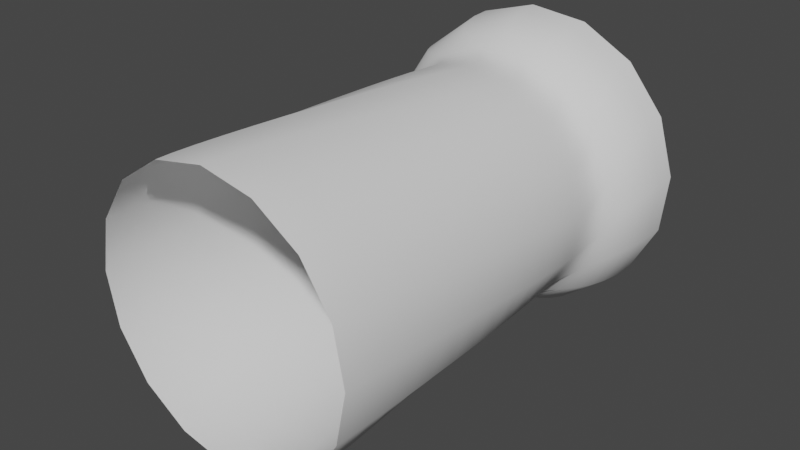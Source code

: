 # Source: untitled.blend  (saved by Blender 3.5.10; exported with 4.5.12 LTS)
import bpy
from mathutils import Matrix  # noqa: F401  (used for matrix-valued properties, if any)

bpy.ops.wm.read_factory_settings(use_empty=True)
scene = bpy.context.scene
scene.name = 'Scene'

# ---- collections
col_castle = bpy.data.collections.new('Castle'); scene.collection.children.link(col_castle)
col_wall_tower = bpy.data.collections.new('Wall Tower'); col_castle.children.link(col_wall_tower)

# ---- world
world_world = bpy.data.worlds.new('World'); scene.world = world_world
world_world.use_nodes = True; world_world.node_tree.nodes.clear()
_N = world_world.node_tree.nodes; _L = world_world.node_tree.links
n0 = _N.new('ShaderNodeOutputWorld'); n0.name = 'World Output'; n0.location = (300, 300)
n1 = _N.new('ShaderNodeBackground'); n1.name = 'Background'; n1.location = (10, 300)
n1.inputs[0].default_value = (0.05088, 0.05088, 0.05088, 1.0)
_L.new(n1.outputs[0], n0.inputs[0])
n0.is_active_output = True
world_world.color = (0.05088, 0.05088, 0.05088)
world_world.use_sun_shadow = False
world_world.sun_shadow_jitter_overblur = 0.0

# ---- meshes
me_beziercurve_001 = bpy.data.meshes.new('BezierCurve.001')
me_beziercurve_001.from_pydata([(0.0, 0.5, 0.5), (0.07983, 0.4986, 0.5022), (0.1902, 0.4905, 0.5068), (0.3252, 0.4769, 0.5134), (0.479, 0.4587, 0.5215), (0.6459, 0.437, 0.5306), (0.8198, 0.4128, 0.5401), (0.9951, 0.3871, 0.5496), (1.166, 0.3609, 0.5584), (1.326, 0.3353, 0.5662), (1.47, 0.3113, 0.5724), (1.592, 0.2899, 0.5765), (1.686, 0.2721, 0.578), (1.755, 0.2657, 0.5767), (1.807, 0.2757, 0.573), (1.847, 0.2991, 0.5674), (1.879, 0.333, 0.5604), (1.906, 0.3741, 0.5524), (1.933, 0.4196, 0.544), (1.965, 0.4664, 0.5356), (2.004, 0.5115, 0.5277), (2.055, 0.5518, 0.5207), (2.122, 0.5844, 0.5151), (2.21, 0.6061, 0.5114), (2.321, 0.614, 0.51), (0.0, 0.2706, 0.6533), (0.07983, 0.2684, 0.6547), (0.1902, 0.2592, 0.6559), (0.3252, 0.2441, 0.6569), (0.479, 0.2242, 0.6574), (0.6459, 0.2007, 0.6575), (0.8198, 0.1747, 0.657), (0.9951, 0.1473, 0.6559), (1.166, 0.1197, 0.6541), (1.326, 0.09309, 0.6515), (1.47, 0.06852, 0.648), (1.592, 0.04717, 0.6436), (1.686, 0.03018, 0.6381), (1.755, 0.02478, 0.6345), (1.807, 0.03546, 0.6349), (1.847, 0.05924, 0.6387), (1.879, 0.09316, 0.6451), (1.906, 0.1342, 0.6536), (1.933, 0.1795, 0.6632), (1.965, 0.2259, 0.6733), (2.004, 0.2706, 0.6832), (2.055, 0.3106, 0.6922), (2.122, 0.3428, 0.6995), (2.21, 0.3643, 0.7044), (2.321, 0.3721, 0.7062), (0.0, 0.0, 0.7071), (0.07983, -0.002542, 0.7076), (0.1902, -0.01152, 0.7052), (0.3252, -0.02584, 0.7003), (0.479, -0.04442, 0.6932), (0.6459, -0.06618, 0.6842), (0.8198, -0.09004, 0.6738), (0.9951, -0.1149, 0.6623), (1.166, -0.1397, 0.6501), (1.326, -0.1633, 0.6375), (1.47, -0.1847, 0.6249), (1.592, -0.2027, 0.6126), (1.686, -0.2163, 0.6011), (1.755, -0.2199, 0.5956), (1.807, -0.2102, 0.6001), (1.847, -0.1897, 0.6127), (1.879, -0.1608, 0.6317), (1.906, -0.1261, 0.6552), (1.933, -0.08797, 0.6814), (1.965, -0.04893, 0.7085), (2.004, -0.01144, 0.7348), (2.055, 0.02203, 0.7583), (2.122, 0.04899, 0.7774), (2.21, 0.06699, 0.7902), (2.321, 0.07353, 0.7948), (0.0, -0.2706, 0.6533), (0.07983, -0.2731, 0.6528), (0.1902, -0.2805, 0.6471), (0.3252, -0.2919, 0.6371), (0.479, -0.3063, 0.6234), (0.6459, -0.323, 0.6068), (0.8198, -0.341, 0.5881), (0.9951, -0.3596, 0.5679), (1.166, -0.3778, 0.5471), (1.326, -0.3948, 0.5265), (1.47, -0.4097, 0.5067), (1.592, -0.4217, 0.4884), (1.686, -0.4299, 0.4726), (1.755, -0.4311, 0.4661), (1.807, -0.4239, 0.474), (1.847, -0.4097, 0.4935), (1.879, -0.3903, 0.5221), (1.906, -0.3672, 0.5571), (1.933, -0.342, 0.5959), (1.965, -0.3163, 0.6359), (2.004, -0.2918, 0.6745), (2.055, -0.2699, 0.709), (2.122, -0.2522, 0.737), (2.21, -0.2405, 0.7557), (2.321, -0.2362, 0.7625), (0.0, -0.5, 0.5), (0.07983, -0.5022, 0.4986), (0.1902, -0.5068, 0.4905), (0.3252, -0.5134, 0.4769), (0.479, -0.5215, 0.4587), (0.6459, -0.5306, 0.437), (0.8198, -0.5401, 0.4128), (0.9951, -0.5496, 0.3871), (1.166, -0.5584, 0.3609), (1.326, -0.5662, 0.3353), (1.47, -0.5724, 0.3113), (1.592, -0.5765, 0.2899), (1.686, -0.578, 0.2721), (1.755, -0.5767, 0.2657), (1.807, -0.573, 0.2757), (1.847, -0.5674, 0.2991), (1.879, -0.5604, 0.333), (1.906, -0.5524, 0.3741), (1.933, -0.544, 0.4196), (1.965, -0.5356, 0.4664), (2.004, -0.5277, 0.5115), (2.055, -0.5207, 0.5518), (2.122, -0.5151, 0.5844), (2.21, -0.5114, 0.6061), (2.321, -0.51, 0.614), (0.0, -0.6533, 0.2706), (0.07983, -0.6547, 0.2684), (0.1902, -0.6559, 0.2592), (0.3252, -0.6569, 0.2441), (0.479, -0.6574, 0.2242), (0.6459, -0.6575, 0.2007), (0.8198, -0.657, 0.1747), (0.9951, -0.6559, 0.1473), (1.166, -0.6541, 0.1197), (1.326, -0.6515, 0.09309), (1.47, -0.648, 0.06852), (1.592, -0.6436, 0.04717), (1.686, -0.6381, 0.03018), (1.755, -0.6345, 0.02478), (1.807, -0.6349, 0.03546), (1.847, -0.6387, 0.05924), (1.879, -0.6451, 0.09316), (1.906, -0.6536, 0.1342), (1.933, -0.6632, 0.1795), (1.965, -0.6733, 0.2259), (2.004, -0.6832, 0.2706), (2.055, -0.6922, 0.3106), (2.122, -0.6995, 0.3428), (2.21, -0.7044, 0.3643), (2.321, -0.7062, 0.3721), (0.0, -0.7071, 0.0), (0.07983, -0.7076, -0.002542), (0.1902, -0.7052, -0.01152), (0.3252, -0.7003, -0.02584), (0.479, -0.6932, -0.04442), (0.6459, -0.6842, -0.06618), (0.8198, -0.6738, -0.09004), (0.9951, -0.6623, -0.1149), (1.166, -0.6501, -0.1397), (1.326, -0.6375, -0.1633), (1.47, -0.6249, -0.1847), (1.592, -0.6126, -0.2027), (1.686, -0.6011, -0.2163), (1.755, -0.5956, -0.2199), (1.807, -0.6001, -0.2102), (1.847, -0.6127, -0.1897), (1.879, -0.6317, -0.1608), (1.906, -0.6552, -0.1261), (1.933, -0.6814, -0.08797), (1.965, -0.7085, -0.04893), (2.004, -0.7348, -0.01144), (2.055, -0.7583, 0.02203), (2.122, -0.7774, 0.04899), (2.21, -0.7902, 0.06699), (2.321, -0.7948, 0.07353), (0.0, -0.6533, -0.2706), (0.07983, -0.6528, -0.2731), (0.1902, -0.6471, -0.2805), (0.3252, -0.6371, -0.2919), (0.479, -0.6234, -0.3063), (0.6459, -0.6068, -0.323), (0.8198, -0.5881, -0.341), (0.9951, -0.5679, -0.3596), (1.166, -0.5471, -0.3778), (1.326, -0.5265, -0.3948), (1.47, -0.5067, -0.4097), (1.592, -0.4884, -0.4217), (1.686, -0.4726, -0.4299), (1.755, -0.4661, -0.4311), (1.807, -0.474, -0.4239), (1.847, -0.4935, -0.4097), (1.879, -0.5221, -0.3903), (1.906, -0.5571, -0.3672), (1.933, -0.5959, -0.342), (1.965, -0.6359, -0.3163), (2.004, -0.6745, -0.2918), (2.055, -0.709, -0.2699), (2.122, -0.737, -0.2522), (2.21, -0.7557, -0.2405), (2.321, -0.7625, -0.2362), (0.0, -0.5, -0.5), (0.07983, -0.4986, -0.5022), (0.1902, -0.4905, -0.5068), (0.3252, -0.4769, -0.5134), (0.479, -0.4587, -0.5215), (0.6459, -0.437, -0.5306), (0.8198, -0.4128, -0.5401), (0.9951, -0.3871, -0.5496), (1.166, -0.3609, -0.5584), (1.326, -0.3353, -0.5662), (1.47, -0.3113, -0.5724), (1.592, -0.2899, -0.5765), (1.686, -0.2721, -0.578), (1.755, -0.2657, -0.5767), (1.807, -0.2757, -0.573), (1.847, -0.2991, -0.5674), (1.879, -0.333, -0.5604), (1.906, -0.3741, -0.5524), (1.933, -0.4196, -0.544), (1.965, -0.4664, -0.5356), (2.004, -0.5115, -0.5277), (2.055, -0.5518, -0.5207), (2.122, -0.5844, -0.5151), (2.21, -0.6061, -0.5114), (2.321, -0.614, -0.51), (0.0, -0.2706, -0.6533), (0.07983, -0.2684, -0.6547), (0.1902, -0.2592, -0.6559), (0.3252, -0.2441, -0.6569), (0.479, -0.2242, -0.6574), (0.6459, -0.2007, -0.6575), (0.8198, -0.1747, -0.657), (0.9951, -0.1473, -0.6559), (1.166, -0.1197, -0.6541), (1.326, -0.09309, -0.6515), (1.47, -0.06852, -0.648), (1.592, -0.04717, -0.6436), (1.686, -0.03018, -0.6381), (1.755, -0.02478, -0.6345), (1.807, -0.03546, -0.6349), (1.847, -0.05924, -0.6387), (1.879, -0.09316, -0.6451), (1.906, -0.1342, -0.6536), (1.933, -0.1795, -0.6632), (1.965, -0.2259, -0.6733), (2.004, -0.2706, -0.6832), (2.055, -0.3106, -0.6922), (2.122, -0.3428, -0.6995), (2.21, -0.3643, -0.7044), (2.321, -0.3721, -0.7062), (0.0, 1.192e-07, -0.7071), (0.07983, 0.002543, -0.7076), (0.1902, 0.01152, -0.7052), (0.3252, 0.02584, -0.7003), (0.479, 0.04442, -0.6932), (0.6459, 0.06618, -0.6842), (0.8198, 0.09004, -0.6738), (0.9951, 0.1149, -0.6623), (1.166, 0.1397, -0.6501), (1.326, 0.1633, -0.6375), (1.47, 0.1847, -0.6249), (1.592, 0.2027, -0.6126), (1.686, 0.2163, -0.6011), (1.755, 0.2199, -0.5956), (1.807, 0.2102, -0.6001), (1.847, 0.1897, -0.6127), (1.879, 0.1608, -0.6317), (1.906, 0.1261, -0.6552), (1.933, 0.08797, -0.6814), (1.965, 0.04893, -0.7085), (2.004, 0.01144, -0.7348), (2.055, -0.02203, -0.7583), (2.122, -0.04899, -0.7774), (2.21, -0.06698, -0.7902), (2.321, -0.07353, -0.7948), (0.0, 0.2706, -0.6533), (0.07983, 0.2731, -0.6528), (0.1902, 0.2805, -0.6471), (0.3252, 0.2919, -0.6371), (0.479, 0.3063, -0.6234), (0.6459, 0.323, -0.6068), (0.8198, 0.341, -0.5881), (0.9951, 0.3596, -0.5679), (1.166, 0.3778, -0.5471), (1.326, 0.3948, -0.5265), (1.47, 0.4097, -0.5067), (1.592, 0.4217, -0.4884), (1.686, 0.4299, -0.4726), (1.755, 0.4311, -0.4661), (1.807, 0.4239, -0.474), (1.847, 0.4097, -0.4935), (1.879, 0.3903, -0.5221), (1.906, 0.3672, -0.5571), (1.933, 0.342, -0.5959), (1.965, 0.3163, -0.6359), (2.004, 0.2918, -0.6745), (2.055, 0.2699, -0.709), (2.122, 0.2522, -0.737), (2.21, 0.2405, -0.7557), (2.321, 0.2362, -0.7625), (0.0, 0.5, -0.5), (0.07983, 0.5022, -0.4986), (0.1902, 0.5068, -0.4905), (0.3252, 0.5134, -0.4769), (0.479, 0.5215, -0.4587), (0.6459, 0.5306, -0.437), (0.8198, 0.5401, -0.4128), (0.9951, 0.5496, -0.3871), (1.166, 0.5584, -0.3609), (1.326, 0.5662, -0.3353), (1.47, 0.5724, -0.3113), (1.592, 0.5765, -0.2899), (1.686, 0.578, -0.2721), (1.755, 0.5767, -0.2657), (1.807, 0.573, -0.2757), (1.847, 0.5674, -0.2991), (1.879, 0.5604, -0.333), (1.906, 0.5524, -0.3741), (1.933, 0.544, -0.4196), (1.965, 0.5356, -0.4664), (2.004, 0.5277, -0.5115), (2.055, 0.5207, -0.5518), (2.122, 0.5151, -0.5844), (2.21, 0.5114, -0.6061), (2.321, 0.51, -0.614), (0.0, 0.6533, -0.2706), (0.07983, 0.6547, -0.2684), (0.1902, 0.6559, -0.2592), (0.3252, 0.6569, -0.2441), (0.479, 0.6574, -0.2242), (0.6459, 0.6575, -0.2007), (0.8198, 0.657, -0.1747), (0.9951, 0.6559, -0.1473), (1.166, 0.6541, -0.1197), (1.326, 0.6515, -0.09309), (1.47, 0.648, -0.06852), (1.592, 0.6436, -0.04717), (1.686, 0.6381, -0.03018), (1.755, 0.6345, -0.02478), (1.807, 0.6349, -0.03546), (1.847, 0.6387, -0.05924), (1.879, 0.6451, -0.09316), (1.906, 0.6536, -0.1342), (1.933, 0.6632, -0.1795), (1.965, 0.6733, -0.2259), (2.004, 0.6832, -0.2706), (2.055, 0.6922, -0.3106), (2.122, 0.6995, -0.3428), (2.21, 0.7044, -0.3643), (2.321, 0.7062, -0.3721), (0.0, 0.7071, 2.384e-07), (0.07983, 0.7076, 0.002543), (0.1902, 0.7052, 0.01152), (0.3252, 0.7003, 0.02584), (0.479, 0.6932, 0.04442), (0.6459, 0.6842, 0.06618), (0.8198, 0.6738, 0.09004), (0.9951, 0.6623, 0.1149), (1.166, 0.6501, 0.1397), (1.326, 0.6375, 0.1633), (1.47, 0.6249, 0.1847), (1.592, 0.6126, 0.2027), (1.686, 0.6011, 0.2163), (1.755, 0.5956, 0.2199), (1.807, 0.6001, 0.2102), (1.847, 0.6127, 0.1897), (1.879, 0.6317, 0.1608), (1.906, 0.6552, 0.1261), (1.933, 0.6814, 0.08797), (1.965, 0.7085, 0.04893), (2.004, 0.7348, 0.01144), (2.055, 0.7583, -0.02203), (2.122, 0.7774, -0.04899), (2.21, 0.7902, -0.06698), (2.321, 0.7948, -0.07353), (0.0, 0.6533, 0.2706), (0.07983, 0.6528, 0.2731), (0.1902, 0.6471, 0.2805), (0.3252, 0.6371, 0.2919), (0.479, 0.6234, 0.3063), (0.6459, 0.6068, 0.323), (0.8198, 0.5881, 0.341), (0.9951, 0.5679, 0.3596), (1.166, 0.5471, 0.3778), (1.326, 0.5265, 0.3948), (1.47, 0.5067, 0.4097), (1.592, 0.4884, 0.4217), (1.686, 0.4726, 0.4299), (1.755, 0.4661, 0.4311), (1.807, 0.474, 0.4239), (1.847, 0.4935, 0.4097), (1.879, 0.5221, 0.3903), (1.906, 0.5571, 0.3672), (1.933, 0.5959, 0.342), (1.965, 0.6359, 0.3163), (2.004, 0.6745, 0.2918), (2.055, 0.709, 0.2699), (2.122, 0.737, 0.2522), (2.21, 0.7557, 0.2405), (2.321, 0.7625, 0.2362)], [], [(0, 1, 26, 25), (25, 26, 51, 50), (50, 51, 76, 75), (75, 76, 101, 100), (100, 101, 126, 125), (125, 126, 151, 150), (150, 151, 176, 175), (175, 176, 201, 200), (200, 201, 226, 225), (225, 226, 251, 250), (250, 251, 276, 275), (275, 276, 301, 300), (300, 301, 326, 325), (325, 326, 351, 350), (350, 351, 376, 375), (375, 376, 1, 0), (1, 2, 27, 26), (26, 27, 52, 51), (51, 52, 77, 76), (76, 77, 102, 101), (101, 102, 127, 126), (126, 127, 152, 151), (151, 152, 177, 176), (176, 177, 202, 201), (201, 202, 227, 226), (226, 227, 252, 251), (251, 252, 277, 276), (276, 277, 302, 301), (301, 302, 327, 326), (326, 327, 352, 351), (351, 352, 377, 376), (376, 377, 2, 1), (2, 3, 28, 27), (27, 28, 53, 52), (52, 53, 78, 77), (77, 78, 103, 102), (102, 103, 128, 127), (127, 128, 153, 152), (152, 153, 178, 177), (177, 178, 203, 202), (202, 203, 228, 227), (227, 228, 253, 252), (252, 253, 278, 277), (277, 278, 303, 302), (302, 303, 328, 327), (327, 328, 353, 352), (352, 353, 378, 377), (377, 378, 3, 2), (3, 4, 29, 28), (28, 29, 54, 53), (53, 54, 79, 78), (78, 79, 104, 103), (103, 104, 129, 128), (128, 129, 154, 153), (153, 154, 179, 178), (178, 179, 204, 203), (203, 204, 229, 228), (228, 229, 254, 253), (253, 254, 279, 278), (278, 279, 304, 303), (303, 304, 329, 328), (328, 329, 354, 353), (353, 354, 379, 378), (378, 379, 4, 3), (4, 5, 30, 29), (29, 30, 55, 54), (54, 55, 80, 79), (79, 80, 105, 104), (104, 105, 130, 129), (129, 130, 155, 154), (154, 155, 180, 179), (179, 180, 205, 204), (204, 205, 230, 229), (229, 230, 255, 254), (254, 255, 280, 279), (279, 280, 305, 304), (304, 305, 330, 329), (329, 330, 355, 354), (354, 355, 380, 379), (379, 380, 5, 4), (5, 6, 31, 30), (30, 31, 56, 55), (55, 56, 81, 80), (80, 81, 106, 105), (105, 106, 131, 130), (130, 131, 156, 155), (155, 156, 181, 180), (180, 181, 206, 205), (205, 206, 231, 230), (230, 231, 256, 255), (255, 256, 281, 280), (280, 281, 306, 305), (305, 306, 331, 330), (330, 331, 356, 355), (355, 356, 381, 380), (380, 381, 6, 5), (6, 7, 32, 31), (31, 32, 57, 56), (56, 57, 82, 81), (81, 82, 107, 106), (106, 107, 132, 131), (131, 132, 157, 156), (156, 157, 182, 181), (181, 182, 207, 206), (206, 207, 232, 231), (231, 232, 257, 256), (256, 257, 282, 281), (281, 282, 307, 306), (306, 307, 332, 331), (331, 332, 357, 356), (356, 357, 382, 381), (381, 382, 7, 6), (7, 8, 33, 32), (32, 33, 58, 57), (57, 58, 83, 82), (82, 83, 108, 107), (107, 108, 133, 132), (132, 133, 158, 157), (157, 158, 183, 182), (182, 183, 208, 207), (207, 208, 233, 232), (232, 233, 258, 257), (257, 258, 283, 282), (282, 283, 308, 307), (307, 308, 333, 332), (332, 333, 358, 357), (357, 358, 383, 382), (382, 383, 8, 7), (8, 9, 34, 33), (33, 34, 59, 58), (58, 59, 84, 83), (83, 84, 109, 108), (108, 109, 134, 133), (133, 134, 159, 158), (158, 159, 184, 183), (183, 184, 209, 208), (208, 209, 234, 233), (233, 234, 259, 258), (258, 259, 284, 283), (283, 284, 309, 308), (308, 309, 334, 333), (333, 334, 359, 358), (358, 359, 384, 383), (383, 384, 9, 8), (9, 10, 35, 34), (34, 35, 60, 59), (59, 60, 85, 84), (84, 85, 110, 109), (109, 110, 135, 134), (134, 135, 160, 159), (159, 160, 185, 184), (184, 185, 210, 209), (209, 210, 235, 234), (234, 235, 260, 259), (259, 260, 285, 284), (284, 285, 310, 309), (309, 310, 335, 334), (334, 335, 360, 359), (359, 360, 385, 384), (384, 385, 10, 9), (10, 11, 36, 35), (35, 36, 61, 60), (60, 61, 86, 85), (85, 86, 111, 110), (110, 111, 136, 135), (135, 136, 161, 160), (160, 161, 186, 185), (185, 186, 211, 210), (210, 211, 236, 235), (235, 236, 261, 260), (260, 261, 286, 285), (285, 286, 311, 310), (310, 311, 336, 335), (335, 336, 361, 360), (360, 361, 386, 385), (385, 386, 11, 10), (11, 12, 37, 36), (36, 37, 62, 61), (61, 62, 87, 86), (86, 87, 112, 111), (111, 112, 137, 136), (136, 137, 162, 161), (161, 162, 187, 186), (186, 187, 212, 211), (211, 212, 237, 236), (236, 237, 262, 261), (261, 262, 287, 286), (286, 287, 312, 311), (311, 312, 337, 336), (336, 337, 362, 361), (361, 362, 387, 386), (386, 387, 12, 11), (12, 13, 38, 37), (37, 38, 63, 62), (62, 63, 88, 87), (87, 88, 113, 112), (112, 113, 138, 137), (137, 138, 163, 162), (162, 163, 188, 187), (187, 188, 213, 212), (212, 213, 238, 237), (237, 238, 263, 262), (262, 263, 288, 287), (287, 288, 313, 312), (312, 313, 338, 337), (337, 338, 363, 362), (362, 363, 388, 387), (387, 388, 13, 12), (13, 14, 39, 38), (38, 39, 64, 63), (63, 64, 89, 88), (88, 89, 114, 113), (113, 114, 139, 138), (138, 139, 164, 163), (163, 164, 189, 188), (188, 189, 214, 213), (213, 214, 239, 238), (238, 239, 264, 263), (263, 264, 289, 288), (288, 289, 314, 313), (313, 314, 339, 338), (338, 339, 364, 363), (363, 364, 389, 388), (388, 389, 14, 13), (14, 15, 40, 39), (39, 40, 65, 64), (64, 65, 90, 89), (89, 90, 115, 114), (114, 115, 140, 139), (139, 140, 165, 164), (164, 165, 190, 189), (189, 190, 215, 214), (214, 215, 240, 239), (239, 240, 265, 264), (264, 265, 290, 289), (289, 290, 315, 314), (314, 315, 340, 339), (339, 340, 365, 364), (364, 365, 390, 389), (389, 390, 15, 14), (15, 16, 41, 40), (40, 41, 66, 65), (65, 66, 91, 90), (90, 91, 116, 115), (115, 116, 141, 140), (140, 141, 166, 165), (165, 166, 191, 190), (190, 191, 216, 215), (215, 216, 241, 240), (240, 241, 266, 265), (265, 266, 291, 290), (290, 291, 316, 315), (315, 316, 341, 340), (340, 341, 366, 365), (365, 366, 391, 390), (390, 391, 16, 15), (16, 17, 42, 41), (41, 42, 67, 66), (66, 67, 92, 91), (91, 92, 117, 116), (116, 117, 142, 141), (141, 142, 167, 166), (166, 167, 192, 191), (191, 192, 217, 216), (216, 217, 242, 241), (241, 242, 267, 266), (266, 267, 292, 291), (291, 292, 317, 316), (316, 317, 342, 341), (341, 342, 367, 366), (366, 367, 392, 391), (391, 392, 17, 16), (17, 18, 43, 42), (42, 43, 68, 67), (67, 68, 93, 92), (92, 93, 118, 117), (117, 118, 143, 142), (142, 143, 168, 167), (167, 168, 193, 192), (192, 193, 218, 217), (217, 218, 243, 242), (242, 243, 268, 267), (267, 268, 293, 292), (292, 293, 318, 317), (317, 318, 343, 342), (342, 343, 368, 367), (367, 368, 393, 392), (392, 393, 18, 17), (18, 19, 44, 43), (43, 44, 69, 68), (68, 69, 94, 93), (93, 94, 119, 118), (118, 119, 144, 143), (143, 144, 169, 168), (168, 169, 194, 193), (193, 194, 219, 218), (218, 219, 244, 243), (243, 244, 269, 268), (268, 269, 294, 293), (293, 294, 319, 318), (318, 319, 344, 343), (343, 344, 369, 368), (368, 369, 394, 393), (393, 394, 19, 18), (19, 20, 45, 44), (44, 45, 70, 69), (69, 70, 95, 94), (94, 95, 120, 119), (119, 120, 145, 144), (144, 145, 170, 169), (169, 170, 195, 194), (194, 195, 220, 219), (219, 220, 245, 244), (244, 245, 270, 269), (269, 270, 295, 294), (294, 295, 320, 319), (319, 320, 345, 344), (344, 345, 370, 369), (369, 370, 395, 394), (394, 395, 20, 19), (20, 21, 46, 45), (45, 46, 71, 70), (70, 71, 96, 95), (95, 96, 121, 120), (120, 121, 146, 145), (145, 146, 171, 170), (170, 171, 196, 195), (195, 196, 221, 220), (220, 221, 246, 245), (245, 246, 271, 270), (270, 271, 296, 295), (295, 296, 321, 320), (320, 321, 346, 345), (345, 346, 371, 370), (370, 371, 396, 395), (395, 396, 21, 20), (21, 22, 47, 46), (46, 47, 72, 71), (71, 72, 97, 96), (96, 97, 122, 121), (121, 122, 147, 146), (146, 147, 172, 171), (171, 172, 197, 196), (196, 197, 222, 221), (221, 222, 247, 246), (246, 247, 272, 271), (271, 272, 297, 296), (296, 297, 322, 321), (321, 322, 347, 346), (346, 347, 372, 371), (371, 372, 397, 396), (396, 397, 22, 21), (22, 23, 48, 47), (47, 48, 73, 72), (72, 73, 98, 97), (97, 98, 123, 122), (122, 123, 148, 147), (147, 148, 173, 172), (172, 173, 198, 197), (197, 198, 223, 222), (222, 223, 248, 247), (247, 248, 273, 272), (272, 273, 298, 297), (297, 298, 323, 322), (322, 323, 348, 347), (347, 348, 373, 372), (372, 373, 398, 397), (397, 398, 23, 22), (23, 24, 49, 48), (48, 49, 74, 73), (73, 74, 99, 98), (98, 99, 124, 123), (123, 124, 149, 148), (148, 149, 174, 173), (173, 174, 199, 198), (198, 199, 224, 223), (223, 224, 249, 248), (248, 249, 274, 273), (273, 274, 299, 298), (298, 299, 324, 323), (323, 324, 349, 348), (348, 349, 374, 373), (373, 374, 399, 398), (398, 399, 24, 23)])
me_beziercurve_001.polygons.foreach_set('use_smooth', [True] * 384)
_uv = me_beziercurve_001.uv_layers.new(name='UVMap')
_uv.uv.foreach_set('vector', [0.0, 0.0, 0.0, 0.07983, 0.0625, 0.07983, 0.0625, 0.0, 0.0625, 0.0, 0.0625, 0.07983, 0.125, 0.07983, 0.125, 0.0, 0.125, 0.0, 0.125, 0.07983, 0.1875, 0.07983, 0.1875, 0.0, 0.1875, 0.0, 0.1875, 0.07983, 0.25, 0.07983, 0.25, 0.0, 0.25, 0.0, 0.25, 0.07983, 0.3125, 0.07983, 0.3125, 0.0, 0.3125, 0.0, 0.3125, 0.07983, 0.375, 0.07983, 0.375, 0.0, 0.375, 0.0, 0.375, 0.07983, 0.4375, 0.07983, 0.4375, 0.0, 0.4375, 0.0, 0.4375, 0.07983, 0.5, 0.07983, 0.5, 0.0, 0.5, 0.0, 0.5, 0.07983, 0.5625, 0.07983, 0.5625, 0.0, 0.5625, 0.0, 0.5625, 0.07983, 0.625, 0.07983, 0.625, 0.0, 0.625, 0.0, 0.625, 0.07983, 0.6875, 0.07983, 0.6875, 0.0, 0.6875, 0.0, 0.6875, 0.07983, 0.75, 0.07983, 0.75, 0.0, 0.75, 0.0, 0.75, 0.07983, 0.8125, 0.07983, 0.8125, 0.0, 0.8125, 0.0, 0.8125, 0.07983, 0.875, 0.07983, 0.875, 0.0, 0.875, 0.0, 0.875, 0.07983, 0.9375, 0.07983, 0.9375, 0.0, 0.9375, 0.0, 0.9375, 0.07983, 1.0, 0.07983, 1.0, 0.0, 0.0, 0.07983, 0.0, 0.1902, 0.0625, 0.1902, 0.0625, 0.07983, 0.0625, 0.07983, 0.0625, 0.1902, 0.125, 0.1902, 0.125, 0.07983, 0.125, 0.07983, 0.125, 0.1902, 0.1875, 0.1902, 0.1875, 0.07983, 0.1875, 0.07983, 0.1875, 0.1902, 0.25, 0.1902, 0.25, 0.07983, 0.25, 0.07983, 0.25, 0.1902, 0.3125, 0.1902, 0.3125, 0.07983, 0.3125, 0.07983, 0.3125, 0.1902, 0.375, 0.1902, 0.375, 0.07983, 0.375, 0.07983, 0.375, 0.1902, 0.4375, 0.1902, 0.4375, 0.07983, 0.4375, 0.07983, 0.4375, 0.1902, 0.5, 0.1902, 0.5, 0.07983, 0.5, 0.07983, 0.5, 0.1902, 0.5625, 0.1902, 0.5625, 0.07983, 0.5625, 0.07983, 0.5625, 0.1902, 0.625, 0.1902, 0.625, 0.07983, 0.625, 0.07983, 0.625, 0.1902, 0.6875, 0.1902, 0.6875, 0.07983, 0.6875, 0.07983, 0.6875, 0.1902, 0.75, 0.1902, 0.75, 0.07983, 0.75, 0.07983, 0.75, 0.1902, 0.8125, 0.1902, 0.8125, 0.07983, 0.8125, 0.07983, 0.8125, 0.1902, 0.875, 0.1902, 0.875, 0.07983, 0.875, 0.07983, 0.875, 0.1902, 0.9375, 0.1902, 0.9375, 0.07983, 0.9375, 0.07983, 0.9375, 0.1902, 1.0, 0.1902, 1.0, 0.07983, 0.0, 0.1902, 0.0, 0.3252, 0.0625, 0.3252, 0.0625, 0.1902, 0.0625, 0.1902, 0.0625, 0.3252, 0.125, 0.3252, 0.125, 0.1902, 0.125, 0.1902, 0.125, 0.3252, 0.1875, 0.3252, 0.1875, 0.1902, 0.1875, 0.1902, 0.1875, 0.3252, 0.25, 0.3252, 0.25, 0.1902, 0.25, 0.1902, 0.25, 0.3252, 0.3125, 0.3252, 0.3125, 0.1902, 0.3125, 0.1902, 0.3125, 0.3252, 0.375, 0.3252, 0.375, 0.1902, 0.375, 0.1902, 0.375, 0.3252, 0.4375, 0.3252, 0.4375, 0.1902, 0.4375, 0.1902, 0.4375, 0.3252, 0.5, 0.3252, 0.5, 0.1902, 0.5, 0.1902, 0.5, 0.3252, 0.5625, 0.3252, 0.5625, 0.1902, 0.5625, 0.1902, 0.5625, 0.3252, 0.625, 0.3252, 0.625, 0.1902, 0.625, 0.1902, 0.625, 0.3252, 0.6875, 0.3252, 0.6875, 0.1902, 0.6875, 0.1902, 0.6875, 0.3252, 0.75, 0.3252, 0.75, 0.1902, 0.75, 0.1902, 0.75, 0.3252, 0.8125, 0.3252, 0.8125, 0.1902, 0.8125, 0.1902, 0.8125, 0.3252, 0.875, 0.3252, 0.875, 0.1902, 0.875, 0.1902, 0.875, 0.3252, 0.9375, 0.3252, 0.9375, 0.1902, 0.9375, 0.1902, 0.9375, 0.3252, 1.0, 0.3252, 1.0, 0.1902, 0.0, 0.3252, 0.0, 0.479, 0.0625, 0.479, 0.0625, 0.3252, 0.0625, 0.3252, 0.0625, 0.479, 0.125, 0.479, 0.125, 0.3252, 0.125, 0.3252, 0.125, 0.479, 0.1875, 0.479, 0.1875, 0.3252, 0.1875, 0.3252, 0.1875, 0.479, 0.25, 0.479, 0.25, 0.3252, 0.25, 0.3252, 0.25, 0.479, 0.3125, 0.479, 0.3125, 0.3252, 0.3125, 0.3252, 0.3125, 0.479, 0.375, 0.479, 0.375, 0.3252, 0.375, 0.3252, 0.375, 0.479, 0.4375, 0.479, 0.4375, 0.3252, 0.4375, 0.3252, 0.4375, 0.479, 0.5, 0.479, 0.5, 0.3252, 0.5, 0.3252, 0.5, 0.479, 0.5625, 0.479, 0.5625, 0.3252, 0.5625, 0.3252, 0.5625, 0.479, 0.625, 0.479, 0.625, 0.3252, 0.625, 0.3252, 0.625, 0.479, 0.6875, 0.479, 0.6875, 0.3252, 0.6875, 0.3252, 0.6875, 0.479, 0.75, 0.479, 0.75, 0.3252, 0.75, 0.3252, 0.75, 0.479, 0.8125, 0.479, 0.8125, 0.3252, 0.8125, 0.3252, 0.8125, 0.479, 0.875, 0.479, 0.875, 0.3252, 0.875, 0.3252, 0.875, 0.479, 0.9375, 0.479, 0.9375, 0.3252, 0.9375, 0.3252, 0.9375, 0.479, 1.0, 0.479, 1.0, 0.3252, 0.0, 0.479, 0.0, 0.6459, 0.0625, 0.6459, 0.0625, 0.479, 0.0625, 0.479, 0.0625, 0.6459, 0.125, 0.6459, 0.125, 0.479, 0.125, 0.479, 0.125, 0.6459, 0.1875, 0.6459, 0.1875, 0.479, 0.1875, 0.479, 0.1875, 0.6459, 0.25, 0.6459, 0.25, 0.479, 0.25, 0.479, 0.25, 0.6459, 0.3125, 0.6459, 0.3125, 0.479, 0.3125, 0.479, 0.3125, 0.6459, 0.375, 0.6459, 0.375, 0.479, 0.375, 0.479, 0.375, 0.6459, 0.4375, 0.6459, 0.4375, 0.479, 0.4375, 0.479, 0.4375, 0.6459, 0.5, 0.6459, 0.5, 0.479, 0.5, 0.479, 0.5, 0.6459, 0.5625, 0.6459, 0.5625, 0.479, 0.5625, 0.479, 0.5625, 0.6459, 0.625, 0.6459, 0.625, 0.479, 0.625, 0.479, 0.625, 0.6459, 0.6875, 0.6459, 0.6875, 0.479, 0.6875, 0.479, 0.6875, 0.6459, 0.75, 0.6459, 0.75, 0.479, 0.75, 0.479, 0.75, 0.6459, 0.8125, 0.6459, 0.8125, 0.479, 0.8125, 0.479, 0.8125, 0.6459, 0.875, 0.6459, 0.875, 0.479, 0.875, 0.479, 0.875, 0.6459, 0.9375, 0.6459, 0.9375, 0.479, 0.9375, 0.479, 0.9375, 0.6459, 1.0, 0.6459, 1.0, 0.479, 0.0, 0.6459, 0.0, 0.8198, 0.0625, 0.8198, 0.0625, 0.6459, 0.0625, 0.6459, 0.0625, 0.8198, 0.125, 0.8198, 0.125, 0.6459, 0.125, 0.6459, 0.125, 0.8198, 0.1875, 0.8198, 0.1875, 0.6459, 0.1875, 0.6459, 0.1875, 0.8198, 0.25, 0.8198, 0.25, 0.6459, 0.25, 0.6459, 0.25, 0.8198, 0.3125, 0.8198, 0.3125, 0.6459, 0.3125, 0.6459, 0.3125, 0.8198, 0.375, 0.8198, 0.375, 0.6459, 0.375, 0.6459, 0.375, 0.8198, 0.4375, 0.8198, 0.4375, 0.6459, 0.4375, 0.6459, 0.4375, 0.8198, 0.5, 0.8198, 0.5, 0.6459, 0.5, 0.6459, 0.5, 0.8198, 0.5625, 0.8198, 0.5625, 0.6459, 0.5625, 0.6459, 0.5625, 0.8198, 0.625, 0.8198, 0.625, 0.6459, 0.625, 0.6459, 0.625, 0.8198, 0.6875, 0.8198, 0.6875, 0.6459, 0.6875, 0.6459, 0.6875, 0.8198, 0.75, 0.8198, 0.75, 0.6459, 0.75, 0.6459, 0.75, 0.8198, 0.8125, 0.8198, 0.8125, 0.6459, 0.8125, 0.6459, 0.8125, 0.8198, 0.875, 0.8198, 0.875, 0.6459, 0.875, 0.6459, 0.875, 0.8198, 0.9375, 0.8198, 0.9375, 0.6459, 0.9375, 0.6459, 0.9375, 0.8198, 1.0, 0.8198, 1.0, 0.6459, 0.0, 0.8198, 0.0, 0.9951, 0.0625, 0.9951, 0.0625, 0.8198, 0.0625, 0.8198, 0.0625, 0.9951, 0.125, 0.9951, 0.125, 0.8198, 0.125, 0.8198, 0.125, 0.9951, 0.1875, 0.9951, 0.1875, 0.8198, 0.1875, 0.8198, 0.1875, 0.9951, 0.25, 0.9951, 0.25, 0.8198, 0.25, 0.8198, 0.25, 0.9951, 0.3125, 0.9951, 0.3125, 0.8198, 0.3125, 0.8198, 0.3125, 0.9951, 0.375, 0.9951, 0.375, 0.8198, 0.375, 0.8198, 0.375, 0.9951, 0.4375, 0.9951, 0.4375, 0.8198, 0.4375, 0.8198, 0.4375, 0.9951, 0.5, 0.9951, 0.5, 0.8198, 0.5, 0.8198, 0.5, 0.9951, 0.5625, 0.9951, 0.5625, 0.8198, 0.5625, 0.8198, 0.5625, 0.9951, 0.625, 0.9951, 0.625, 0.8198, 0.625, 0.8198, 0.625, 0.9951, 0.6875, 0.9951, 0.6875, 0.8198, 0.6875, 0.8198, 0.6875, 0.9951, 0.75, 0.9951, 0.75, 0.8198, 0.75, 0.8198, 0.75, 0.9951, 0.8125, 0.9951, 0.8125, 0.8198, 0.8125, 0.8198, 0.8125, 0.9951, 0.875, 0.9951, 0.875, 0.8198, 0.875, 0.8198, 0.875, 0.9951, 0.9375, 0.9951, 0.9375, 0.8198, 0.9375, 0.8198, 0.9375, 0.9951, 1.0, 0.9951, 1.0, 0.8198, 0.0, 0.9951, 0.0, 1.166, 0.0625, 1.166, 0.0625, 0.9951, 0.0625, 0.9951, 0.0625, 1.166, 0.125, 1.166, 0.125, 0.9951, 0.125, 0.9951, 0.125, 1.166, 0.1875, 1.166, 0.1875, 0.9951, 0.1875, 0.9951, 0.1875, 1.166, 0.25, 1.166, 0.25, 0.9951, 0.25, 0.9951, 0.25, 1.166, 0.3125, 1.166, 0.3125, 0.9951, 0.3125, 0.9951, 0.3125, 1.166, 0.375, 1.166, 0.375, 0.9951, 0.375, 0.9951, 0.375, 1.166, 0.4375, 1.166, 0.4375, 0.9951, 0.4375, 0.9951, 0.4375, 1.166, 0.5, 1.166, 0.5, 0.9951, 0.5, 0.9951, 0.5, 1.166, 0.5625, 1.166, 0.5625, 0.9951, 0.5625, 0.9951, 0.5625, 1.166, 0.625, 1.166, 0.625, 0.9951, 0.625, 0.9951, 0.625, 1.166, 0.6875, 1.166, 0.6875, 0.9951, 0.6875, 0.9951, 0.6875, 1.166, 0.75, 1.166, 0.75, 0.9951, 0.75, 0.9951, 0.75, 1.166, 0.8125, 1.166, 0.8125, 0.9951, 0.8125, 0.9951, 0.8125, 1.166, 0.875, 1.166, 0.875, 0.9951, 0.875, 0.9951, 0.875, 1.166, 0.9375, 1.166, 0.9375, 0.9951, 0.9375, 0.9951, 0.9375, 1.166, 1.0, 1.166, 1.0, 0.9951, 0.0, 1.166, 0.0, 1.326, 0.0625, 1.326, 0.0625, 1.166, 0.0625, 1.166, 0.0625, 1.326, 0.125, 1.326, 0.125, 1.166, 0.125, 1.166, 0.125, 1.326, 0.1875, 1.326, 0.1875, 1.166, 0.1875, 1.166, 0.1875, 1.326, 0.25, 1.326, 0.25, 1.166, 0.25, 1.166, 0.25, 1.326, 0.3125, 1.326, 0.3125, 1.166, 0.3125, 1.166, 0.3125, 1.326, 0.375, 1.326, 0.375, 1.166, 0.375, 1.166, 0.375, 1.326, 0.4375, 1.326, 0.4375, 1.166, 0.4375, 1.166, 0.4375, 1.326, 0.5, 1.326, 0.5, 1.166, 0.5, 1.166, 0.5, 1.326, 0.5625, 1.326, 0.5625, 1.166, 0.5625, 1.166, 0.5625, 1.326, 0.625, 1.326, 0.625, 1.166, 0.625, 1.166, 0.625, 1.326, 0.6875, 1.326, 0.6875, 1.166, 0.6875, 1.166, 0.6875, 1.326, 0.75, 1.326, 0.75, 1.166, 0.75, 1.166, 0.75, 1.326, 0.8125, 1.326, 0.8125, 1.166, 0.8125, 1.166, 0.8125, 1.326, 0.875, 1.326, 0.875, 1.166, 0.875, 1.166, 0.875, 1.326, 0.9375, 1.326, 0.9375, 1.166, 0.9375, 1.166, 0.9375, 1.326, 1.0, 1.326, 1.0, 1.166, 0.0, 1.326, 0.0, 1.47, 0.0625, 1.47, 0.0625, 1.326, 0.0625, 1.326, 0.0625, 1.47, 0.125, 1.47, 0.125, 1.326, 0.125, 1.326, 0.125, 1.47, 0.1875, 1.47, 0.1875, 1.326, 0.1875, 1.326, 0.1875, 1.47, 0.25, 1.47, 0.25, 1.326, 0.25, 1.326, 0.25, 1.47, 0.3125, 1.47, 0.3125, 1.326, 0.3125, 1.326, 0.3125, 1.47, 0.375, 1.47, 0.375, 1.326, 0.375, 1.326, 0.375, 1.47, 0.4375, 1.47, 0.4375, 1.326, 0.4375, 1.326, 0.4375, 1.47, 0.5, 1.47, 0.5, 1.326, 0.5, 1.326, 0.5, 1.47, 0.5625, 1.47, 0.5625, 1.326, 0.5625, 1.326, 0.5625, 1.47, 0.625, 1.47, 0.625, 1.326, 0.625, 1.326, 0.625, 1.47, 0.6875, 1.47, 0.6875, 1.326, 0.6875, 1.326, 0.6875, 1.47, 0.75, 1.47, 0.75, 1.326, 0.75, 1.326, 0.75, 1.47, 0.8125, 1.47, 0.8125, 1.326, 0.8125, 1.326, 0.8125, 1.47, 0.875, 1.47, 0.875, 1.326, 0.875, 1.326, 0.875, 1.47, 0.9375, 1.47, 0.9375, 1.326, 0.9375, 1.326, 0.9375, 1.47, 1.0, 1.47, 1.0, 1.326, 0.0, 1.47, 0.0, 1.592, 0.0625, 1.592, 0.0625, 1.47, 0.0625, 1.47, 0.0625, 1.592, 0.125, 1.592, 0.125, 1.47, 0.125, 1.47, 0.125, 1.592, 0.1875, 1.592, 0.1875, 1.47, 0.1875, 1.47, 0.1875, 1.592, 0.25, 1.592, 0.25, 1.47, 0.25, 1.47, 0.25, 1.592, 0.3125, 1.592, 0.3125, 1.47, 0.3125, 1.47, 0.3125, 1.592, 0.375, 1.592, 0.375, 1.47, 0.375, 1.47, 0.375, 1.592, 0.4375, 1.592, 0.4375, 1.47, 0.4375, 1.47, 0.4375, 1.592, 0.5, 1.592, 0.5, 1.47, 0.5, 1.47, 0.5, 1.592, 0.5625, 1.592, 0.5625, 1.47, 0.5625, 1.47, 0.5625, 1.592, 0.625, 1.592, 0.625, 1.47, 0.625, 1.47, 0.625, 1.592, 0.6875, 1.592, 0.6875, 1.47, 0.6875, 1.47, 0.6875, 1.592, 0.75, 1.592, 0.75, 1.47, 0.75, 1.47, 0.75, 1.592, 0.8125, 1.592, 0.8125, 1.47, 0.8125, 1.47, 0.8125, 1.592, 0.875, 1.592, 0.875, 1.47, 0.875, 1.47, 0.875, 1.592, 0.9375, 1.592, 0.9375, 1.47, 0.9375, 1.47, 0.9375, 1.592, 1.0, 1.592, 1.0, 1.47, 0.0, 1.592, 0.0, 1.686, 0.0625, 1.686, 0.0625, 1.592, 0.0625, 1.592, 0.0625, 1.686, 0.125, 1.686, 0.125, 1.592, 0.125, 1.592, 0.125, 1.686, 0.1875, 1.686, 0.1875, 1.592, 0.1875, 1.592, 0.1875, 1.686, 0.25, 1.686, 0.25, 1.592, 0.25, 1.592, 0.25, 1.686, 0.3125, 1.686, 0.3125, 1.592, 0.3125, 1.592, 0.3125, 1.686, 0.375, 1.686, 0.375, 1.592, 0.375, 1.592, 0.375, 1.686, 0.4375, 1.686, 0.4375, 1.592, 0.4375, 1.592, 0.4375, 1.686, 0.5, 1.686, 0.5, 1.592, 0.5, 1.592, 0.5, 1.686, 0.5625, 1.686, 0.5625, 1.592, 0.5625, 1.592, 0.5625, 1.686, 0.625, 1.686, 0.625, 1.592, 0.625, 1.592, 0.625, 1.686, 0.6875, 1.686, 0.6875, 1.592, 0.6875, 1.592, 0.6875, 1.686, 0.75, 1.686, 0.75, 1.592, 0.75, 1.592, 0.75, 1.686, 0.8125, 1.686, 0.8125, 1.592, 0.8125, 1.592, 0.8125, 1.686, 0.875, 1.686, 0.875, 1.592, 0.875, 1.592, 0.875, 1.686, 0.9375, 1.686, 0.9375, 1.592, 0.9375, 1.592, 0.9375, 1.686, 1.0, 1.686, 1.0, 1.592, 0.0, 1.686, 0.0, 1.755, 0.0625, 1.755, 0.0625, 1.686, 0.0625, 1.686, 0.0625, 1.755, 0.125, 1.755, 0.125, 1.686, 0.125, 1.686, 0.125, 1.755, 0.1875, 1.755, 0.1875, 1.686, 0.1875, 1.686, 0.1875, 1.755, 0.25, 1.755, 0.25, 1.686, 0.25, 1.686, 0.25, 1.755, 0.3125, 1.755, 0.3125, 1.686, 0.3125, 1.686, 0.3125, 1.755, 0.375, 1.755, 0.375, 1.686, 0.375, 1.686, 0.375, 1.755, 0.4375, 1.755, 0.4375, 1.686, 0.4375, 1.686, 0.4375, 1.755, 0.5, 1.755, 0.5, 1.686, 0.5, 1.686, 0.5, 1.755, 0.5625, 1.755, 0.5625, 1.686, 0.5625, 1.686, 0.5625, 1.755, 0.625, 1.755, 0.625, 1.686, 0.625, 1.686, 0.625, 1.755, 0.6875, 1.755, 0.6875, 1.686, 0.6875, 1.686, 0.6875, 1.755, 0.75, 1.755, 0.75, 1.686, 0.75, 1.686, 0.75, 1.755, 0.8125, 1.755, 0.8125, 1.686, 0.8125, 1.686, 0.8125, 1.755, 0.875, 1.755, 0.875, 1.686, 0.875, 1.686, 0.875, 1.755, 0.9375, 1.755, 0.9375, 1.686, 0.9375, 1.686, 0.9375, 1.755, 1.0, 1.755, 1.0, 1.686, 0.0, 1.755, 0.0, 1.807, 0.0625, 1.807, 0.0625, 1.755, 0.0625, 1.755, 0.0625, 1.807, 0.125, 1.807, 0.125, 1.755, 0.125, 1.755, 0.125, 1.807, 0.1875, 1.807, 0.1875, 1.755, 0.1875, 1.755, 0.1875, 1.807, 0.25, 1.807, 0.25, 1.755, 0.25, 1.755, 0.25, 1.807, 0.3125, 1.807, 0.3125, 1.755, 0.3125, 1.755, 0.3125, 1.807, 0.375, 1.807, 0.375, 1.755, 0.375, 1.755, 0.375, 1.807, 0.4375, 1.807, 0.4375, 1.755, 0.4375, 1.755, 0.4375, 1.807, 0.5, 1.807, 0.5, 1.755, 0.5, 1.755, 0.5, 1.807, 0.5625, 1.807, 0.5625, 1.755, 0.5625, 1.755, 0.5625, 1.807, 0.625, 1.807, 0.625, 1.755, 0.625, 1.755, 0.625, 1.807, 0.6875, 1.807, 0.6875, 1.755, 0.6875, 1.755, 0.6875, 1.807, 0.75, 1.807, 0.75, 1.755, 0.75, 1.755, 0.75, 1.807, 0.8125, 1.807, 0.8125, 1.755, 0.8125, 1.755, 0.8125, 1.807, 0.875, 1.807, 0.875, 1.755, 0.875, 1.755, 0.875, 1.807, 0.9375, 1.807, 0.9375, 1.755, 0.9375, 1.755, 0.9375, 1.807, 1.0, 1.807, 1.0, 1.755, 0.0, 1.807, 0.0, 1.847, 0.0625, 1.847, 0.0625, 1.807, 0.0625, 1.807, 0.0625, 1.847, 0.125, 1.847, 0.125, 1.807, 0.125, 1.807, 0.125, 1.847, 0.1875, 1.847, 0.1875, 1.807, 0.1875, 1.807, 0.1875, 1.847, 0.25, 1.847, 0.25, 1.807, 0.25, 1.807, 0.25, 1.847, 0.3125, 1.847, 0.3125, 1.807, 0.3125, 1.807, 0.3125, 1.847, 0.375, 1.847, 0.375, 1.807, 0.375, 1.807, 0.375, 1.847, 0.4375, 1.847, 0.4375, 1.807, 0.4375, 1.807, 0.4375, 1.847, 0.5, 1.847, 0.5, 1.807, 0.5, 1.807, 0.5, 1.847, 0.5625, 1.847, 0.5625, 1.807, 0.5625, 1.807, 0.5625, 1.847, 0.625, 1.847, 0.625, 1.807, 0.625, 1.807, 0.625, 1.847, 0.6875, 1.847, 0.6875, 1.807, 0.6875, 1.807, 0.6875, 1.847, 0.75, 1.847, 0.75, 1.807, 0.75, 1.807, 0.75, 1.847, 0.8125, 1.847, 0.8125, 1.807, 0.8125, 1.807, 0.8125, 1.847, 0.875, 1.847, 0.875, 1.807, 0.875, 1.807, 0.875, 1.847, 0.9375, 1.847, 0.9375, 1.807, 0.9375, 1.807, 0.9375, 1.847, 1.0, 1.847, 1.0, 1.807, 0.0, 1.847, 0.0, 1.879, 0.0625, 1.879, 0.0625, 1.847, 0.0625, 1.847, 0.0625, 1.879, 0.125, 1.879, 0.125, 1.847, 0.125, 1.847, 0.125, 1.879, 0.1875, 1.879, 0.1875, 1.847, 0.1875, 1.847, 0.1875, 1.879, 0.25, 1.879, 0.25, 1.847, 0.25, 1.847, 0.25, 1.879, 0.3125, 1.879, 0.3125, 1.847, 0.3125, 1.847, 0.3125, 1.879, 0.375, 1.879, 0.375, 1.847, 0.375, 1.847, 0.375, 1.879, 0.4375, 1.879, 0.4375, 1.847, 0.4375, 1.847, 0.4375, 1.879, 0.5, 1.879, 0.5, 1.847, 0.5, 1.847, 0.5, 1.879, 0.5625, 1.879, 0.5625, 1.847, 0.5625, 1.847, 0.5625, 1.879, 0.625, 1.879, 0.625, 1.847, 0.625, 1.847, 0.625, 1.879, 0.6875, 1.879, 0.6875, 1.847, 0.6875, 1.847, 0.6875, 1.879, 0.75, 1.879, 0.75, 1.847, 0.75, 1.847, 0.75, 1.879, 0.8125, 1.879, 0.8125, 1.847, 0.8125, 1.847, 0.8125, 1.879, 0.875, 1.879, 0.875, 1.847, 0.875, 1.847, 0.875, 1.879, 0.9375, 1.879, 0.9375, 1.847, 0.9375, 1.847, 0.9375, 1.879, 1.0, 1.879, 1.0, 1.847, 0.0, 1.879, 0.0, 1.906, 0.0625, 1.906, 0.0625, 1.879, 0.0625, 1.879, 0.0625, 1.906, 0.125, 1.906, 0.125, 1.879, 0.125, 1.879, 0.125, 1.906, 0.1875, 1.906, 0.1875, 1.879, 0.1875, 1.879, 0.1875, 1.906, 0.25, 1.906, 0.25, 1.879, 0.25, 1.879, 0.25, 1.906, 0.3125, 1.906, 0.3125, 1.879, 0.3125, 1.879, 0.3125, 1.906, 0.375, 1.906, 0.375, 1.879, 0.375, 1.879, 0.375, 1.906, 0.4375, 1.906, 0.4375, 1.879, 0.4375, 1.879, 0.4375, 1.906, 0.5, 1.906, 0.5, 1.879, 0.5, 1.879, 0.5, 1.906, 0.5625, 1.906, 0.5625, 1.879, 0.5625, 1.879, 0.5625, 1.906, 0.625, 1.906, 0.625, 1.879, 0.625, 1.879, 0.625, 1.906, 0.6875, 1.906, 0.6875, 1.879, 0.6875, 1.879, 0.6875, 1.906, 0.75, 1.906, 0.75, 1.879, 0.75, 1.879, 0.75, 1.906, 0.8125, 1.906, 0.8125, 1.879, 0.8125, 1.879, 0.8125, 1.906, 0.875, 1.906, 0.875, 1.879, 0.875, 1.879, 0.875, 1.906, 0.9375, 1.906, 0.9375, 1.879, 0.9375, 1.879, 0.9375, 1.906, 1.0, 1.906, 1.0, 1.879, 0.0, 1.906, 0.0, 1.933, 0.0625, 1.933, 0.0625, 1.906, 0.0625, 1.906, 0.0625, 1.933, 0.125, 1.933, 0.125, 1.906, 0.125, 1.906, 0.125, 1.933, 0.1875, 1.933, 0.1875, 1.906, 0.1875, 1.906, 0.1875, 1.933, 0.25, 1.933, 0.25, 1.906, 0.25, 1.906, 0.25, 1.933, 0.3125, 1.933, 0.3125, 1.906, 0.3125, 1.906, 0.3125, 1.933, 0.375, 1.933, 0.375, 1.906, 0.375, 1.906, 0.375, 1.933, 0.4375, 1.933, 0.4375, 1.906, 0.4375, 1.906, 0.4375, 1.933, 0.5, 1.933, 0.5, 1.906, 0.5, 1.906, 0.5, 1.933, 0.5625, 1.933, 0.5625, 1.906, 0.5625, 1.906, 0.5625, 1.933, 0.625, 1.933, 0.625, 1.906, 0.625, 1.906, 0.625, 1.933, 0.6875, 1.933, 0.6875, 1.906, 0.6875, 1.906, 0.6875, 1.933, 0.75, 1.933, 0.75, 1.906, 0.75, 1.906, 0.75, 1.933, 0.8125, 1.933, 0.8125, 1.906, 0.8125, 1.906, 0.8125, 1.933, 0.875, 1.933, 0.875, 1.906, 0.875, 1.906, 0.875, 1.933, 0.9375, 1.933, 0.9375, 1.906, 0.9375, 1.906, 0.9375, 1.933, 1.0, 1.933, 1.0, 1.906, 0.0, 1.933, 0.0, 1.965, 0.0625, 1.965, 0.0625, 1.933, 0.0625, 1.933, 0.0625, 1.965, 0.125, 1.965, 0.125, 1.933, 0.125, 1.933, 0.125, 1.965, 0.1875, 1.965, 0.1875, 1.933, 0.1875, 1.933, 0.1875, 1.965, 0.25, 1.965, 0.25, 1.933, 0.25, 1.933, 0.25, 1.965, 0.3125, 1.965, 0.3125, 1.933, 0.3125, 1.933, 0.3125, 1.965, 0.375, 1.965, 0.375, 1.933, 0.375, 1.933, 0.375, 1.965, 0.4375, 1.965, 0.4375, 1.933, 0.4375, 1.933, 0.4375, 1.965, 0.5, 1.965, 0.5, 1.933, 0.5, 1.933, 0.5, 1.965, 0.5625, 1.965, 0.5625, 1.933, 0.5625, 1.933, 0.5625, 1.965, 0.625, 1.965, 0.625, 1.933, 0.625, 1.933, 0.625, 1.965, 0.6875, 1.965, 0.6875, 1.933, 0.6875, 1.933, 0.6875, 1.965, 0.75, 1.965, 0.75, 1.933, 0.75, 1.933, 0.75, 1.965, 0.8125, 1.965, 0.8125, 1.933, 0.8125, 1.933, 0.8125, 1.965, 0.875, 1.965, 0.875, 1.933, 0.875, 1.933, 0.875, 1.965, 0.9375, 1.965, 0.9375, 1.933, 0.9375, 1.933, 0.9375, 1.965, 1.0, 1.965, 1.0, 1.933, 0.0, 1.965, 0.0, 2.004, 0.0625, 2.004, 0.0625, 1.965, 0.0625, 1.965, 0.0625, 2.004, 0.125, 2.004, 0.125, 1.965, 0.125, 1.965, 0.125, 2.004, 0.1875, 2.004, 0.1875, 1.965, 0.1875, 1.965, 0.1875, 2.004, 0.25, 2.004, 0.25, 1.965, 0.25, 1.965, 0.25, 2.004, 0.3125, 2.004, 0.3125, 1.965, 0.3125, 1.965, 0.3125, 2.004, 0.375, 2.004, 0.375, 1.965, 0.375, 1.965, 0.375, 2.004, 0.4375, 2.004, 0.4375, 1.965, 0.4375, 1.965, 0.4375, 2.004, 0.5, 2.004, 0.5, 1.965, 0.5, 1.965, 0.5, 2.004, 0.5625, 2.004, 0.5625, 1.965, 0.5625, 1.965, 0.5625, 2.004, 0.625, 2.004, 0.625, 1.965, 0.625, 1.965, 0.625, 2.004, 0.6875, 2.004, 0.6875, 1.965, 0.6875, 1.965, 0.6875, 2.004, 0.75, 2.004, 0.75, 1.965, 0.75, 1.965, 0.75, 2.004, 0.8125, 2.004, 0.8125, 1.965, 0.8125, 1.965, 0.8125, 2.004, 0.875, 2.004, 0.875, 1.965, 0.875, 1.965, 0.875, 2.004, 0.9375, 2.004, 0.9375, 1.965, 0.9375, 1.965, 0.9375, 2.004, 1.0, 2.004, 1.0, 1.965, 0.0, 2.004, 0.0, 2.055, 0.0625, 2.055, 0.0625, 2.004, 0.0625, 2.004, 0.0625, 2.055, 0.125, 2.055, 0.125, 2.004, 0.125, 2.004, 0.125, 2.055, 0.1875, 2.055, 0.1875, 2.004, 0.1875, 2.004, 0.1875, 2.055, 0.25, 2.055, 0.25, 2.004, 0.25, 2.004, 0.25, 2.055, 0.3125, 2.055, 0.3125, 2.004, 0.3125, 2.004, 0.3125, 2.055, 0.375, 2.055, 0.375, 2.004, 0.375, 2.004, 0.375, 2.055, 0.4375, 2.055, 0.4375, 2.004, 0.4375, 2.004, 0.4375, 2.055, 0.5, 2.055, 0.5, 2.004, 0.5, 2.004, 0.5, 2.055, 0.5625, 2.055, 0.5625, 2.004, 0.5625, 2.004, 0.5625, 2.055, 0.625, 2.055, 0.625, 2.004, 0.625, 2.004, 0.625, 2.055, 0.6875, 2.055, 0.6875, 2.004, 0.6875, 2.004, 0.6875, 2.055, 0.75, 2.055, 0.75, 2.004, 0.75, 2.004, 0.75, 2.055, 0.8125, 2.055, 0.8125, 2.004, 0.8125, 2.004, 0.8125, 2.055, 0.875, 2.055, 0.875, 2.004, 0.875, 2.004, 0.875, 2.055, 0.9375, 2.055, 0.9375, 2.004, 0.9375, 2.004, 0.9375, 2.055, 1.0, 2.055, 1.0, 2.004, 0.0, 2.055, 0.0, 2.122, 0.0625, 2.122, 0.0625, 2.055, 0.0625, 2.055, 0.0625, 2.122, 0.125, 2.122, 0.125, 2.055, 0.125, 2.055, 0.125, 2.122, 0.1875, 2.122, 0.1875, 2.055, 0.1875, 2.055, 0.1875, 2.122, 0.25, 2.122, 0.25, 2.055, 0.25, 2.055, 0.25, 2.122, 0.3125, 2.122, 0.3125, 2.055, 0.3125, 2.055, 0.3125, 2.122, 0.375, 2.122, 0.375, 2.055, 0.375, 2.055, 0.375, 2.122, 0.4375, 2.122, 0.4375, 2.055, 0.4375, 2.055, 0.4375, 2.122, 0.5, 2.122, 0.5, 2.055, 0.5, 2.055, 0.5, 2.122, 0.5625, 2.122, 0.5625, 2.055, 0.5625, 2.055, 0.5625, 2.122, 0.625, 2.122, 0.625, 2.055, 0.625, 2.055, 0.625, 2.122, 0.6875, 2.122, 0.6875, 2.055, 0.6875, 2.055, 0.6875, 2.122, 0.75, 2.122, 0.75, 2.055, 0.75, 2.055, 0.75, 2.122, 0.8125, 2.122, 0.8125, 2.055, 0.8125, 2.055, 0.8125, 2.122, 0.875, 2.122, 0.875, 2.055, 0.875, 2.055, 0.875, 2.122, 0.9375, 2.122, 0.9375, 2.055, 0.9375, 2.055, 0.9375, 2.122, 1.0, 2.122, 1.0, 2.055, 0.0, 2.122, 0.0, 2.21, 0.0625, 2.21, 0.0625, 2.122, 0.0625, 2.122, 0.0625, 2.21, 0.125, 2.21, 0.125, 2.122, 0.125, 2.122, 0.125, 2.21, 0.1875, 2.21, 0.1875, 2.122, 0.1875, 2.122, 0.1875, 2.21, 0.25, 2.21, 0.25, 2.122, 0.25, 2.122, 0.25, 2.21, 0.3125, 2.21, 0.3125, 2.122, 0.3125, 2.122, 0.3125, 2.21, 0.375, 2.21, 0.375, 2.122, 0.375, 2.122, 0.375, 2.21, 0.4375, 2.21, 0.4375, 2.122, 0.4375, 2.122, 0.4375, 2.21, 0.5, 2.21, 0.5, 2.122, 0.5, 2.122, 0.5, 2.21, 0.5625, 2.21, 0.5625, 2.122, 0.5625, 2.122, 0.5625, 2.21, 0.625, 2.21, 0.625, 2.122, 0.625, 2.122, 0.625, 2.21, 0.6875, 2.21, 0.6875, 2.122, 0.6875, 2.122, 0.6875, 2.21, 0.75, 2.21, 0.75, 2.122, 0.75, 2.122, 0.75, 2.21, 0.8125, 2.21, 0.8125, 2.122, 0.8125, 2.122, 0.8125, 2.21, 0.875, 2.21, 0.875, 2.122, 0.875, 2.122, 0.875, 2.21, 0.9375, 2.21, 0.9375, 2.122, 0.9375, 2.122, 0.9375, 2.21, 1.0, 2.21, 1.0, 2.122, 0.0, 2.21, 0.0, 2.321, 0.0625, 2.321, 0.0625, 2.21, 0.0625, 2.21, 0.0625, 2.321, 0.125, 2.321, 0.125, 2.21, 0.125, 2.21, 0.125, 2.321, 0.1875, 2.321, 0.1875, 2.21, 0.1875, 2.21, 0.1875, 2.321, 0.25, 2.321, 0.25, 2.21, 0.25, 2.21, 0.25, 2.321, 0.3125, 2.321, 0.3125, 2.21, 0.3125, 2.21, 0.3125, 2.321, 0.375, 2.321, 0.375, 2.21, 0.375, 2.21, 0.375, 2.321, 0.4375, 2.321, 0.4375, 2.21, 0.4375, 2.21, 0.4375, 2.321, 0.5, 2.321, 0.5, 2.21, 0.5, 2.21, 0.5, 2.321, 0.5625, 2.321, 0.5625, 2.21, 0.5625, 2.21, 0.5625, 2.321, 0.625, 2.321, 0.625, 2.21, 0.625, 2.21, 0.625, 2.321, 0.6875, 2.321, 0.6875, 2.21, 0.6875, 2.21, 0.6875, 2.321, 0.75, 2.321, 0.75, 2.21, 0.75, 2.21, 0.75, 2.321, 0.8125, 2.321, 0.8125, 2.21, 0.8125, 2.21, 0.8125, 2.321, 0.875, 2.321, 0.875, 2.21, 0.875, 2.21, 0.875, 2.321, 0.9375, 2.321, 0.9375, 2.21, 0.9375, 2.21, 0.9375, 2.321, 1.0, 2.321, 1.0, 2.21])
me_beziercurve_001.auto_texspace = False
me_beziercurve_001.update()

# ---- objects
ob_beziercurve = bpy.data.objects.new('BezierCurve', me_beziercurve_001)

# ---- transforms, parenting, visibility, modifiers, constraints
ob_beziercurve.location = (0.0, 0.0, 0.0)
ob_beziercurve.rotation_euler = (0.0, 0.0, 1.571)

# ---- collection membership
col_wall_tower.objects.link(ob_beziercurve)

# ---- scene / render settings (as saved in the file)
scene.frame_start = 1; scene.frame_end = 250; scene.frame_set(3)
scene.render.engine = 'BLENDER_EEVEE_NEXT'
scene.cycles.sampling_pattern = 'TABULATED_SOBOL'
scene.view_settings.view_transform = 'Filmic'
bpy.context.view_layer.update()

# ---- added for rendering (the .blend has no active camera and no usable light): camera, sun
cam_auto = bpy.data.cameras.new('AutoCamera')
cam_auto.lens = 50.0
cam_auto.sensor_width = 36.0
cam_auto.clip_end = 1000.0
ob_auto_camera = bpy.data.objects.new('AutoCamera', cam_auto)
scene.collection.objects.link(ob_auto_camera)
ob_auto_camera.location = (2.98979, -2.42713, 2.39184)
ob_auto_camera.rotation_euler = (1.09748, -7.21219e-08, 0.694738)
scene.camera = ob_auto_camera
light_auto_sun = bpy.data.lights.new('AutoSun', 'SUN')
light_auto_sun.energy = 3.0
light_auto_sun.angle = 0.0523599
ob_auto_sun = bpy.data.objects.new('AutoSun', light_auto_sun)
scene.collection.objects.link(ob_auto_sun)
ob_auto_sun.rotation_euler = (0.872665, 0.174533, 0.523599)
bpy.context.view_layer.update()
